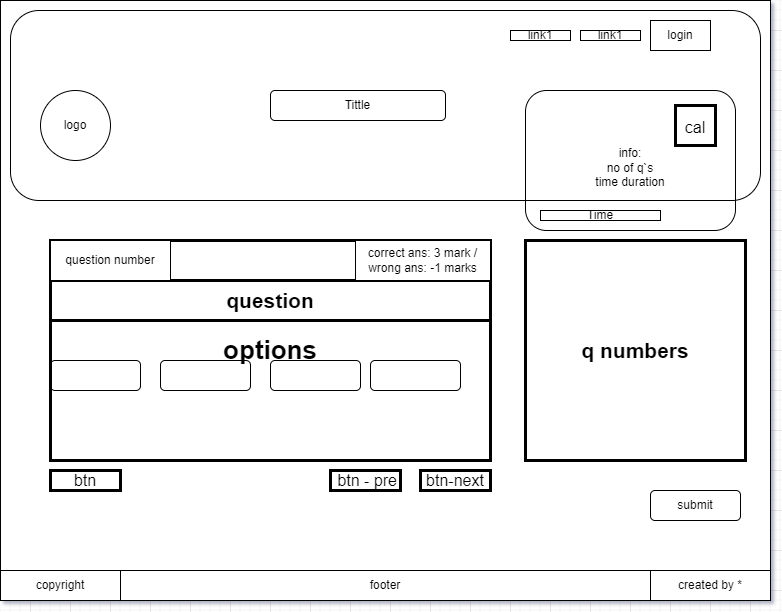

The diagram above was exported from draw.io. Its source (the exported page's mxGraphModel, read from the mxfile embedded in the PNG):
<mxGraphModel dx="948" dy="503" grid="1" gridSize="10" guides="1" tooltips="1" connect="1" arrows="1" fold="1" page="1" pageScale="1" pageWidth="850" pageHeight="1100" math="0" shadow="0">
  <root>
    <mxCell id="0" />
    <mxCell id="1" parent="0" />
    <mxCell id="ZcPJAsaUPNFnKrEgVwJB-10" value="" style="shape=table;startSize=0;container=1;collapsible=0;childLayout=tableLayout;rounded=1;shadow=0;glass=0;" vertex="1" parent="1">
      <mxGeometry x="610" y="750" width="170" height="194" as="geometry" />
    </mxCell>
    <mxCell id="ZcPJAsaUPNFnKrEgVwJB-11" value="" style="shape=tableRow;horizontal=0;startSize=0;swimlaneHead=0;swimlaneBody=0;top=0;left=0;bottom=0;right=0;collapsible=0;dropTarget=0;fillColor=none;points=[[0,0.5],[1,0.5]];portConstraint=eastwest;rounded=1;shadow=0;glass=0;" vertex="1" parent="ZcPJAsaUPNFnKrEgVwJB-10">
      <mxGeometry width="170" height="28" as="geometry" />
    </mxCell>
    <mxCell id="ZcPJAsaUPNFnKrEgVwJB-12" value="" style="shape=partialRectangle;html=1;whiteSpace=wrap;connectable=0;overflow=hidden;fillColor=none;top=0;left=0;bottom=0;right=0;pointerEvents=1;rounded=1;shadow=0;glass=0;" vertex="1" parent="ZcPJAsaUPNFnKrEgVwJB-11">
      <mxGeometry width="26" height="28" as="geometry">
        <mxRectangle width="26" height="28" as="alternateBounds" />
      </mxGeometry>
    </mxCell>
    <mxCell id="ZcPJAsaUPNFnKrEgVwJB-13" value="" style="shape=partialRectangle;html=1;whiteSpace=wrap;connectable=0;overflow=hidden;fillColor=none;top=0;left=0;bottom=0;right=0;pointerEvents=1;rounded=1;shadow=0;glass=0;" vertex="1" parent="ZcPJAsaUPNFnKrEgVwJB-11">
      <mxGeometry x="26" width="20" height="28" as="geometry">
        <mxRectangle width="20" height="28" as="alternateBounds" />
      </mxGeometry>
    </mxCell>
    <mxCell id="ZcPJAsaUPNFnKrEgVwJB-14" value="" style="shape=partialRectangle;html=1;whiteSpace=wrap;connectable=0;overflow=hidden;fillColor=none;top=0;left=0;bottom=0;right=0;pointerEvents=1;rounded=1;shadow=0;glass=0;" vertex="1" parent="ZcPJAsaUPNFnKrEgVwJB-11">
      <mxGeometry x="46" width="37" height="28" as="geometry">
        <mxRectangle width="37" height="28" as="alternateBounds" />
      </mxGeometry>
    </mxCell>
    <mxCell id="ZcPJAsaUPNFnKrEgVwJB-15" value="" style="shape=partialRectangle;html=1;whiteSpace=wrap;connectable=0;overflow=hidden;fillColor=none;top=0;left=0;bottom=0;right=0;pointerEvents=1;rounded=1;shadow=0;glass=0;" vertex="1" parent="ZcPJAsaUPNFnKrEgVwJB-11">
      <mxGeometry x="83" width="20" height="28" as="geometry">
        <mxRectangle width="20" height="28" as="alternateBounds" />
      </mxGeometry>
    </mxCell>
    <mxCell id="ZcPJAsaUPNFnKrEgVwJB-16" value="" style="shape=partialRectangle;html=1;whiteSpace=wrap;connectable=0;overflow=hidden;fillColor=none;top=0;left=0;bottom=0;right=0;pointerEvents=1;rounded=1;shadow=0;glass=0;" vertex="1" parent="ZcPJAsaUPNFnKrEgVwJB-11">
      <mxGeometry x="103" width="26" height="28" as="geometry">
        <mxRectangle width="26" height="28" as="alternateBounds" />
      </mxGeometry>
    </mxCell>
    <mxCell id="ZcPJAsaUPNFnKrEgVwJB-17" value="" style="shape=partialRectangle;html=1;whiteSpace=wrap;connectable=0;overflow=hidden;fillColor=none;top=0;left=0;bottom=0;right=0;pointerEvents=1;rounded=1;shadow=0;glass=0;" vertex="1" parent="ZcPJAsaUPNFnKrEgVwJB-11">
      <mxGeometry x="129" width="41" height="28" as="geometry">
        <mxRectangle width="41" height="28" as="alternateBounds" />
      </mxGeometry>
    </mxCell>
    <mxCell id="ZcPJAsaUPNFnKrEgVwJB-18" value="" style="shape=tableRow;horizontal=0;startSize=0;swimlaneHead=0;swimlaneBody=0;top=0;left=0;bottom=0;right=0;collapsible=0;dropTarget=0;fillColor=none;points=[[0,0.5],[1,0.5]];portConstraint=eastwest;rounded=1;shadow=0;glass=0;" vertex="1" parent="ZcPJAsaUPNFnKrEgVwJB-10">
      <mxGeometry y="28" width="170" height="22" as="geometry" />
    </mxCell>
    <mxCell id="ZcPJAsaUPNFnKrEgVwJB-19" value="" style="shape=partialRectangle;html=1;whiteSpace=wrap;connectable=0;overflow=hidden;fillColor=none;top=0;left=0;bottom=0;right=0;pointerEvents=1;rounded=1;shadow=0;glass=0;" vertex="1" parent="ZcPJAsaUPNFnKrEgVwJB-18">
      <mxGeometry width="26" height="22" as="geometry">
        <mxRectangle width="26" height="22" as="alternateBounds" />
      </mxGeometry>
    </mxCell>
    <mxCell id="ZcPJAsaUPNFnKrEgVwJB-20" value="" style="shape=partialRectangle;html=1;whiteSpace=wrap;connectable=0;overflow=hidden;fillColor=none;top=0;left=0;bottom=0;right=0;pointerEvents=1;rounded=1;shadow=0;glass=0;" vertex="1" parent="ZcPJAsaUPNFnKrEgVwJB-18">
      <mxGeometry x="26" width="20" height="22" as="geometry">
        <mxRectangle width="20" height="22" as="alternateBounds" />
      </mxGeometry>
    </mxCell>
    <mxCell id="ZcPJAsaUPNFnKrEgVwJB-21" value="" style="shape=partialRectangle;html=1;whiteSpace=wrap;connectable=0;overflow=hidden;fillColor=none;top=0;left=0;bottom=0;right=0;pointerEvents=1;rounded=1;shadow=0;glass=0;" vertex="1" parent="ZcPJAsaUPNFnKrEgVwJB-18">
      <mxGeometry x="46" width="37" height="22" as="geometry">
        <mxRectangle width="37" height="22" as="alternateBounds" />
      </mxGeometry>
    </mxCell>
    <mxCell id="ZcPJAsaUPNFnKrEgVwJB-22" value="" style="shape=partialRectangle;html=1;whiteSpace=wrap;connectable=0;overflow=hidden;fillColor=none;top=0;left=0;bottom=0;right=0;pointerEvents=1;rounded=1;shadow=0;glass=0;" vertex="1" parent="ZcPJAsaUPNFnKrEgVwJB-18">
      <mxGeometry x="83" width="20" height="22" as="geometry">
        <mxRectangle width="20" height="22" as="alternateBounds" />
      </mxGeometry>
    </mxCell>
    <mxCell id="ZcPJAsaUPNFnKrEgVwJB-23" value="" style="shape=partialRectangle;html=1;whiteSpace=wrap;connectable=0;overflow=hidden;fillColor=none;top=0;left=0;bottom=0;right=0;pointerEvents=1;rounded=1;shadow=0;glass=0;" vertex="1" parent="ZcPJAsaUPNFnKrEgVwJB-18">
      <mxGeometry x="103" width="26" height="22" as="geometry">
        <mxRectangle width="26" height="22" as="alternateBounds" />
      </mxGeometry>
    </mxCell>
    <mxCell id="ZcPJAsaUPNFnKrEgVwJB-24" value="" style="shape=partialRectangle;html=1;whiteSpace=wrap;connectable=0;overflow=hidden;fillColor=none;top=0;left=0;bottom=0;right=0;pointerEvents=1;rounded=1;shadow=0;glass=0;" vertex="1" parent="ZcPJAsaUPNFnKrEgVwJB-18">
      <mxGeometry x="129" width="41" height="22" as="geometry">
        <mxRectangle width="41" height="22" as="alternateBounds" />
      </mxGeometry>
    </mxCell>
    <mxCell id="ZcPJAsaUPNFnKrEgVwJB-25" value="" style="shape=tableRow;horizontal=0;startSize=0;swimlaneHead=0;swimlaneBody=0;top=0;left=0;bottom=0;right=0;collapsible=0;dropTarget=0;fillColor=none;points=[[0,0.5],[1,0.5]];portConstraint=eastwest;rounded=1;shadow=0;glass=0;" vertex="1" parent="ZcPJAsaUPNFnKrEgVwJB-10">
      <mxGeometry y="50" width="170" height="61" as="geometry" />
    </mxCell>
    <mxCell id="ZcPJAsaUPNFnKrEgVwJB-26" value="" style="shape=partialRectangle;html=1;whiteSpace=wrap;connectable=0;overflow=hidden;fillColor=none;top=0;left=0;bottom=0;right=0;pointerEvents=1;rounded=1;shadow=0;glass=0;" vertex="1" parent="ZcPJAsaUPNFnKrEgVwJB-25">
      <mxGeometry width="26" height="61" as="geometry">
        <mxRectangle width="26" height="61" as="alternateBounds" />
      </mxGeometry>
    </mxCell>
    <mxCell id="ZcPJAsaUPNFnKrEgVwJB-27" value="" style="shape=partialRectangle;html=1;whiteSpace=wrap;connectable=0;overflow=hidden;fillColor=none;top=0;left=0;bottom=0;right=0;pointerEvents=1;rounded=1;shadow=0;glass=0;" vertex="1" parent="ZcPJAsaUPNFnKrEgVwJB-25">
      <mxGeometry x="26" width="20" height="61" as="geometry">
        <mxRectangle width="20" height="61" as="alternateBounds" />
      </mxGeometry>
    </mxCell>
    <mxCell id="ZcPJAsaUPNFnKrEgVwJB-28" value="" style="shape=partialRectangle;html=1;whiteSpace=wrap;connectable=0;overflow=hidden;fillColor=none;top=0;left=0;bottom=0;right=0;pointerEvents=1;rounded=1;shadow=0;glass=0;" vertex="1" parent="ZcPJAsaUPNFnKrEgVwJB-25">
      <mxGeometry x="46" width="37" height="61" as="geometry">
        <mxRectangle width="37" height="61" as="alternateBounds" />
      </mxGeometry>
    </mxCell>
    <mxCell id="ZcPJAsaUPNFnKrEgVwJB-29" value="" style="shape=partialRectangle;html=1;whiteSpace=wrap;connectable=0;overflow=hidden;fillColor=none;top=0;left=0;bottom=0;right=0;pointerEvents=1;rounded=1;shadow=0;glass=0;" vertex="1" parent="ZcPJAsaUPNFnKrEgVwJB-25">
      <mxGeometry x="83" width="20" height="61" as="geometry">
        <mxRectangle width="20" height="61" as="alternateBounds" />
      </mxGeometry>
    </mxCell>
    <mxCell id="ZcPJAsaUPNFnKrEgVwJB-30" value="" style="shape=partialRectangle;html=1;whiteSpace=wrap;connectable=0;overflow=hidden;fillColor=none;top=0;left=0;bottom=0;right=0;pointerEvents=1;rounded=1;shadow=0;glass=0;" vertex="1" parent="ZcPJAsaUPNFnKrEgVwJB-25">
      <mxGeometry x="103" width="26" height="61" as="geometry">
        <mxRectangle width="26" height="61" as="alternateBounds" />
      </mxGeometry>
    </mxCell>
    <mxCell id="ZcPJAsaUPNFnKrEgVwJB-31" value="" style="shape=partialRectangle;html=1;whiteSpace=wrap;connectable=0;overflow=hidden;fillColor=none;top=0;left=0;bottom=0;right=0;pointerEvents=1;rounded=1;shadow=0;glass=0;" vertex="1" parent="ZcPJAsaUPNFnKrEgVwJB-25">
      <mxGeometry x="129" width="41" height="61" as="geometry">
        <mxRectangle width="41" height="61" as="alternateBounds" />
      </mxGeometry>
    </mxCell>
    <mxCell id="ZcPJAsaUPNFnKrEgVwJB-32" value="" style="shape=tableRow;horizontal=0;startSize=0;swimlaneHead=0;swimlaneBody=0;top=0;left=0;bottom=0;right=0;collapsible=0;dropTarget=0;fillColor=none;points=[[0,0.5],[1,0.5]];portConstraint=eastwest;rounded=1;shadow=0;glass=0;" vertex="1" parent="ZcPJAsaUPNFnKrEgVwJB-10">
      <mxGeometry y="111" width="170" height="27" as="geometry" />
    </mxCell>
    <mxCell id="ZcPJAsaUPNFnKrEgVwJB-33" value="" style="shape=partialRectangle;html=1;whiteSpace=wrap;connectable=0;overflow=hidden;fillColor=none;top=0;left=0;bottom=0;right=0;pointerEvents=1;rounded=1;shadow=0;glass=0;" vertex="1" parent="ZcPJAsaUPNFnKrEgVwJB-32">
      <mxGeometry width="26" height="27" as="geometry">
        <mxRectangle width="26" height="27" as="alternateBounds" />
      </mxGeometry>
    </mxCell>
    <mxCell id="ZcPJAsaUPNFnKrEgVwJB-34" value="" style="shape=partialRectangle;html=1;whiteSpace=wrap;connectable=0;overflow=hidden;fillColor=none;top=0;left=0;bottom=0;right=0;pointerEvents=1;rounded=1;shadow=0;glass=0;" vertex="1" parent="ZcPJAsaUPNFnKrEgVwJB-32">
      <mxGeometry x="26" width="20" height="27" as="geometry">
        <mxRectangle width="20" height="27" as="alternateBounds" />
      </mxGeometry>
    </mxCell>
    <mxCell id="ZcPJAsaUPNFnKrEgVwJB-35" value="" style="shape=partialRectangle;html=1;whiteSpace=wrap;connectable=0;overflow=hidden;fillColor=none;top=0;left=0;bottom=0;right=0;pointerEvents=1;rounded=1;shadow=0;glass=0;" vertex="1" parent="ZcPJAsaUPNFnKrEgVwJB-32">
      <mxGeometry x="46" width="37" height="27" as="geometry">
        <mxRectangle width="37" height="27" as="alternateBounds" />
      </mxGeometry>
    </mxCell>
    <mxCell id="ZcPJAsaUPNFnKrEgVwJB-36" value="" style="shape=partialRectangle;html=1;whiteSpace=wrap;connectable=0;overflow=hidden;fillColor=none;top=0;left=0;bottom=0;right=0;pointerEvents=1;rounded=1;shadow=0;glass=0;" vertex="1" parent="ZcPJAsaUPNFnKrEgVwJB-32">
      <mxGeometry x="83" width="20" height="27" as="geometry">
        <mxRectangle width="20" height="27" as="alternateBounds" />
      </mxGeometry>
    </mxCell>
    <mxCell id="ZcPJAsaUPNFnKrEgVwJB-37" value="" style="shape=partialRectangle;html=1;whiteSpace=wrap;connectable=0;overflow=hidden;fillColor=none;top=0;left=0;bottom=0;right=0;pointerEvents=1;rounded=1;shadow=0;glass=0;" vertex="1" parent="ZcPJAsaUPNFnKrEgVwJB-32">
      <mxGeometry x="103" width="26" height="27" as="geometry">
        <mxRectangle width="26" height="27" as="alternateBounds" />
      </mxGeometry>
    </mxCell>
    <mxCell id="ZcPJAsaUPNFnKrEgVwJB-38" value="" style="shape=partialRectangle;html=1;whiteSpace=wrap;connectable=0;overflow=hidden;fillColor=none;top=0;left=0;bottom=0;right=0;pointerEvents=1;rounded=1;shadow=0;glass=0;" vertex="1" parent="ZcPJAsaUPNFnKrEgVwJB-32">
      <mxGeometry x="129" width="41" height="27" as="geometry">
        <mxRectangle width="41" height="27" as="alternateBounds" />
      </mxGeometry>
    </mxCell>
    <mxCell id="ZcPJAsaUPNFnKrEgVwJB-39" value="" style="shape=tableRow;horizontal=0;startSize=0;swimlaneHead=0;swimlaneBody=0;top=0;left=0;bottom=0;right=0;collapsible=0;dropTarget=0;fillColor=none;points=[[0,0.5],[1,0.5]];portConstraint=eastwest;rounded=1;shadow=0;glass=0;" vertex="1" parent="ZcPJAsaUPNFnKrEgVwJB-10">
      <mxGeometry y="138" width="170" height="29" as="geometry" />
    </mxCell>
    <mxCell id="ZcPJAsaUPNFnKrEgVwJB-40" value="" style="shape=partialRectangle;html=1;whiteSpace=wrap;connectable=0;overflow=hidden;fillColor=none;top=0;left=0;bottom=0;right=0;pointerEvents=1;rounded=1;shadow=0;glass=0;" vertex="1" parent="ZcPJAsaUPNFnKrEgVwJB-39">
      <mxGeometry width="26" height="29" as="geometry">
        <mxRectangle width="26" height="29" as="alternateBounds" />
      </mxGeometry>
    </mxCell>
    <mxCell id="ZcPJAsaUPNFnKrEgVwJB-41" value="" style="shape=partialRectangle;html=1;whiteSpace=wrap;connectable=0;overflow=hidden;fillColor=none;top=0;left=0;bottom=0;right=0;pointerEvents=1;rounded=1;shadow=0;glass=0;" vertex="1" parent="ZcPJAsaUPNFnKrEgVwJB-39">
      <mxGeometry x="26" width="20" height="29" as="geometry">
        <mxRectangle width="20" height="29" as="alternateBounds" />
      </mxGeometry>
    </mxCell>
    <mxCell id="ZcPJAsaUPNFnKrEgVwJB-42" value="" style="shape=partialRectangle;html=1;whiteSpace=wrap;connectable=0;overflow=hidden;fillColor=none;top=0;left=0;bottom=0;right=0;pointerEvents=1;rounded=1;shadow=0;glass=0;" vertex="1" parent="ZcPJAsaUPNFnKrEgVwJB-39">
      <mxGeometry x="46" width="37" height="29" as="geometry">
        <mxRectangle width="37" height="29" as="alternateBounds" />
      </mxGeometry>
    </mxCell>
    <mxCell id="ZcPJAsaUPNFnKrEgVwJB-43" value="" style="shape=partialRectangle;html=1;whiteSpace=wrap;connectable=0;overflow=hidden;fillColor=none;top=0;left=0;bottom=0;right=0;pointerEvents=1;rounded=1;shadow=0;glass=0;" vertex="1" parent="ZcPJAsaUPNFnKrEgVwJB-39">
      <mxGeometry x="83" width="20" height="29" as="geometry">
        <mxRectangle width="20" height="29" as="alternateBounds" />
      </mxGeometry>
    </mxCell>
    <mxCell id="ZcPJAsaUPNFnKrEgVwJB-44" value="" style="shape=partialRectangle;html=1;whiteSpace=wrap;connectable=0;overflow=hidden;fillColor=none;top=0;left=0;bottom=0;right=0;pointerEvents=1;rounded=1;shadow=0;glass=0;" vertex="1" parent="ZcPJAsaUPNFnKrEgVwJB-39">
      <mxGeometry x="103" width="26" height="29" as="geometry">
        <mxRectangle width="26" height="29" as="alternateBounds" />
      </mxGeometry>
    </mxCell>
    <mxCell id="ZcPJAsaUPNFnKrEgVwJB-45" value="" style="shape=partialRectangle;html=1;whiteSpace=wrap;connectable=0;overflow=hidden;fillColor=none;top=0;left=0;bottom=0;right=0;pointerEvents=1;rounded=1;shadow=0;glass=0;" vertex="1" parent="ZcPJAsaUPNFnKrEgVwJB-39">
      <mxGeometry x="129" width="41" height="29" as="geometry">
        <mxRectangle width="41" height="29" as="alternateBounds" />
      </mxGeometry>
    </mxCell>
    <mxCell id="ZcPJAsaUPNFnKrEgVwJB-46" value="" style="shape=tableRow;horizontal=0;startSize=0;swimlaneHead=0;swimlaneBody=0;top=0;left=0;bottom=0;right=0;collapsible=0;dropTarget=0;fillColor=none;points=[[0,0.5],[1,0.5]];portConstraint=eastwest;rounded=1;shadow=0;glass=0;" vertex="1" parent="ZcPJAsaUPNFnKrEgVwJB-10">
      <mxGeometry y="167" width="170" height="27" as="geometry" />
    </mxCell>
    <mxCell id="ZcPJAsaUPNFnKrEgVwJB-47" value="" style="shape=partialRectangle;html=1;whiteSpace=wrap;connectable=0;overflow=hidden;fillColor=none;top=0;left=0;bottom=0;right=0;pointerEvents=1;rounded=1;shadow=0;glass=0;" vertex="1" parent="ZcPJAsaUPNFnKrEgVwJB-46">
      <mxGeometry width="26" height="27" as="geometry">
        <mxRectangle width="26" height="27" as="alternateBounds" />
      </mxGeometry>
    </mxCell>
    <mxCell id="ZcPJAsaUPNFnKrEgVwJB-48" value="" style="shape=partialRectangle;html=1;whiteSpace=wrap;connectable=0;overflow=hidden;fillColor=none;top=0;left=0;bottom=0;right=0;pointerEvents=1;rounded=1;shadow=0;glass=0;" vertex="1" parent="ZcPJAsaUPNFnKrEgVwJB-46">
      <mxGeometry x="26" width="20" height="27" as="geometry">
        <mxRectangle width="20" height="27" as="alternateBounds" />
      </mxGeometry>
    </mxCell>
    <mxCell id="ZcPJAsaUPNFnKrEgVwJB-49" value="" style="shape=partialRectangle;html=1;whiteSpace=wrap;connectable=0;overflow=hidden;fillColor=none;top=0;left=0;bottom=0;right=0;pointerEvents=1;rounded=1;shadow=0;glass=0;" vertex="1" parent="ZcPJAsaUPNFnKrEgVwJB-46">
      <mxGeometry x="46" width="37" height="27" as="geometry">
        <mxRectangle width="37" height="27" as="alternateBounds" />
      </mxGeometry>
    </mxCell>
    <mxCell id="ZcPJAsaUPNFnKrEgVwJB-50" value="" style="shape=partialRectangle;html=1;whiteSpace=wrap;connectable=0;overflow=hidden;fillColor=none;top=0;left=0;bottom=0;right=0;pointerEvents=1;rounded=1;shadow=0;glass=0;" vertex="1" parent="ZcPJAsaUPNFnKrEgVwJB-46">
      <mxGeometry x="83" width="20" height="27" as="geometry">
        <mxRectangle width="20" height="27" as="alternateBounds" />
      </mxGeometry>
    </mxCell>
    <mxCell id="ZcPJAsaUPNFnKrEgVwJB-51" value="" style="shape=partialRectangle;html=1;whiteSpace=wrap;connectable=0;overflow=hidden;fillColor=none;top=0;left=0;bottom=0;right=0;pointerEvents=1;rounded=1;shadow=0;glass=0;" vertex="1" parent="ZcPJAsaUPNFnKrEgVwJB-46">
      <mxGeometry x="103" width="26" height="27" as="geometry">
        <mxRectangle width="26" height="27" as="alternateBounds" />
      </mxGeometry>
    </mxCell>
    <mxCell id="ZcPJAsaUPNFnKrEgVwJB-52" value="" style="shape=partialRectangle;html=1;whiteSpace=wrap;connectable=0;overflow=hidden;fillColor=none;top=0;left=0;bottom=0;right=0;pointerEvents=1;rounded=1;shadow=0;glass=0;" vertex="1" parent="ZcPJAsaUPNFnKrEgVwJB-46">
      <mxGeometry x="129" width="41" height="27" as="geometry">
        <mxRectangle width="41" height="27" as="alternateBounds" />
      </mxGeometry>
    </mxCell>
    <mxCell id="b1jCgaMciDAanwEjsl3Y-3" value="q" style="rounded=0;whiteSpace=wrap;html=1;" parent="1" vertex="1">
      <mxGeometry x="50" y="490" width="770" height="600" as="geometry" />
    </mxCell>
    <mxCell id="b1jCgaMciDAanwEjsl3Y-17" value="" style="rounded=1;whiteSpace=wrap;html=1;fillColor=default;fillStyle=auto;gradientColor=none;" parent="1" vertex="1">
      <mxGeometry x="60" y="500" width="750" height="190" as="geometry" />
    </mxCell>
    <mxCell id="b1jCgaMciDAanwEjsl3Y-19" value="&lt;br&gt;info:&lt;br&gt;no of q`s&lt;br&gt;time duration" style="rounded=1;whiteSpace=wrap;html=1;fillStyle=auto;fillColor=none;gradientColor=none;shadow=0;glass=0;" parent="1" vertex="1">
      <mxGeometry x="575" y="580" width="210" height="140" as="geometry" />
    </mxCell>
    <mxCell id="b1jCgaMciDAanwEjsl3Y-4" value="&lt;span style=&quot;font-size: 26px;&quot;&gt;&lt;b&gt;options&lt;/b&gt;&lt;/span&gt;" style="rounded=0;whiteSpace=wrap;html=1;strokeWidth=3;" parent="1" vertex="1">
      <mxGeometry x="100" y="730" width="440" height="220" as="geometry" />
    </mxCell>
    <mxCell id="b1jCgaMciDAanwEjsl3Y-5" value="&lt;font style=&quot;font-size: 21px;&quot;&gt;&lt;b&gt;q numbers&lt;/b&gt;&lt;/font&gt;" style="whiteSpace=wrap;html=1;aspect=fixed;strokeWidth=3;rounded=0;" parent="1" vertex="1">
      <mxGeometry x="575" y="730" width="220" height="220" as="geometry" />
    </mxCell>
    <mxCell id="b1jCgaMciDAanwEjsl3Y-8" value="&lt;font style=&quot;font-size: 16px;&quot;&gt;cal&lt;/font&gt;" style="whiteSpace=wrap;html=1;aspect=fixed;strokeWidth=3;fontSize=21;rounded=0;" parent="1" vertex="1">
      <mxGeometry x="725" y="595" width="40" height="40" as="geometry" />
    </mxCell>
    <mxCell id="b1jCgaMciDAanwEjsl3Y-10" value="&amp;nbsp;btn - pre" style="rounded=0;whiteSpace=wrap;html=1;strokeWidth=3;fontSize=16;" parent="1" vertex="1">
      <mxGeometry x="380" y="960" width="70" height="20" as="geometry" />
    </mxCell>
    <mxCell id="b1jCgaMciDAanwEjsl3Y-11" value="btn" style="rounded=0;whiteSpace=wrap;html=1;strokeWidth=3;fontSize=16;" parent="1" vertex="1">
      <mxGeometry x="100" y="960" width="70" height="20" as="geometry" />
    </mxCell>
    <mxCell id="b1jCgaMciDAanwEjsl3Y-12" value="btn-next" style="rounded=0;whiteSpace=wrap;html=1;strokeWidth=3;fontSize=16;" parent="1" vertex="1">
      <mxGeometry x="470" y="960" width="70" height="20" as="geometry" />
    </mxCell>
    <mxCell id="b1jCgaMciDAanwEjsl3Y-13" value="&lt;b&gt;&lt;font style=&quot;font-size: 21px;&quot;&gt;question&lt;/font&gt;&lt;/b&gt;" style="rounded=0;whiteSpace=wrap;html=1;strokeWidth=3;fontSize=16;" parent="1" vertex="1">
      <mxGeometry x="100" y="770" width="440" height="40" as="geometry" />
    </mxCell>
    <mxCell id="b1jCgaMciDAanwEjsl3Y-7" value="logo" style="ellipse;whiteSpace=wrap;html=1;aspect=fixed;rounded=0;fillColor=none;gradientColor=none;" parent="1" vertex="1">
      <mxGeometry x="90" y="580" width="70" height="70" as="geometry" />
    </mxCell>
    <mxCell id="b1jCgaMciDAanwEjsl3Y-20" value="link1" style="rounded=0;whiteSpace=wrap;html=1;fillStyle=auto;fillColor=none;gradientColor=none;" parent="1" vertex="1">
      <mxGeometry x="560" y="520" width="60" height="10" as="geometry" />
    </mxCell>
    <mxCell id="b1jCgaMciDAanwEjsl3Y-21" value="login" style="rounded=0;whiteSpace=wrap;html=1;fillStyle=auto;fillColor=none;gradientColor=none;" parent="1" vertex="1">
      <mxGeometry x="700" y="510" width="60" height="30" as="geometry" />
    </mxCell>
    <mxCell id="b1jCgaMciDAanwEjsl3Y-22" value="link1" style="rounded=0;whiteSpace=wrap;html=1;fillStyle=auto;fillColor=none;gradientColor=none;" parent="1" vertex="1">
      <mxGeometry x="630" y="520" width="60" height="10" as="geometry" />
    </mxCell>
    <mxCell id="b1jCgaMciDAanwEjsl3Y-23" value="" style="rounded=1;whiteSpace=wrap;html=1;fillStyle=auto;fillColor=none;gradientColor=none;" parent="1" vertex="1">
      <mxGeometry x="100" y="850" width="90" height="30" as="geometry" />
    </mxCell>
    <mxCell id="b1jCgaMciDAanwEjsl3Y-24" value="" style="rounded=1;whiteSpace=wrap;html=1;fillStyle=auto;fillColor=none;gradientColor=none;" parent="1" vertex="1">
      <mxGeometry x="320" y="850" width="90" height="30" as="geometry" />
    </mxCell>
    <mxCell id="b1jCgaMciDAanwEjsl3Y-25" value="" style="rounded=1;whiteSpace=wrap;html=1;fillStyle=auto;fillColor=none;gradientColor=none;" parent="1" vertex="1">
      <mxGeometry x="210" y="850" width="90" height="30" as="geometry" />
    </mxCell>
    <mxCell id="b1jCgaMciDAanwEjsl3Y-26" value="" style="rounded=1;whiteSpace=wrap;html=1;fillStyle=auto;fillColor=none;gradientColor=none;" parent="1" vertex="1">
      <mxGeometry x="420" y="850" width="90" height="30" as="geometry" />
    </mxCell>
    <mxCell id="ZcPJAsaUPNFnKrEgVwJB-1" value="submit" style="rounded=1;whiteSpace=wrap;html=1;" vertex="1" parent="1">
      <mxGeometry x="700" y="980" width="90" height="30" as="geometry" />
    </mxCell>
    <mxCell id="ZcPJAsaUPNFnKrEgVwJB-2" value="Tittle" style="rounded=1;whiteSpace=wrap;html=1;" vertex="1" parent="1">
      <mxGeometry x="320" y="580" width="175" height="30" as="geometry" />
    </mxCell>
    <mxCell id="ZcPJAsaUPNFnKrEgVwJB-3" value="Time" style="rounded=0;whiteSpace=wrap;html=1;shadow=0;glass=0;" vertex="1" parent="1">
      <mxGeometry x="590" y="700" width="120" height="10" as="geometry" />
    </mxCell>
    <mxCell id="ZcPJAsaUPNFnKrEgVwJB-5" value="footer" style="rounded=0;whiteSpace=wrap;html=1;shadow=0;glass=0;" vertex="1" parent="1">
      <mxGeometry x="50" y="1060" width="770" height="30" as="geometry" />
    </mxCell>
    <mxCell id="ZcPJAsaUPNFnKrEgVwJB-6" value="created by *" style="rounded=0;whiteSpace=wrap;html=1;shadow=0;glass=0;" vertex="1" parent="1">
      <mxGeometry x="700" y="1060" width="120" height="30" as="geometry" />
    </mxCell>
    <mxCell id="ZcPJAsaUPNFnKrEgVwJB-7" value="copyright" style="rounded=0;whiteSpace=wrap;html=1;shadow=0;glass=0;" vertex="1" parent="1">
      <mxGeometry x="50" y="1060" width="120" height="30" as="geometry" />
    </mxCell>
    <mxCell id="ZcPJAsaUPNFnKrEgVwJB-8" value="correct ans: 3 mark / wrong ans: -1 marks" style="rounded=0;whiteSpace=wrap;html=1;shadow=0;glass=0;" vertex="1" parent="1">
      <mxGeometry x="405" y="730" width="135" height="40" as="geometry" />
    </mxCell>
    <mxCell id="ZcPJAsaUPNFnKrEgVwJB-9" value="question number" style="rounded=0;whiteSpace=wrap;html=1;shadow=0;glass=0;" vertex="1" parent="1">
      <mxGeometry x="100" y="730" width="120" height="40" as="geometry" />
    </mxCell>
  </root>
</mxGraphModel>